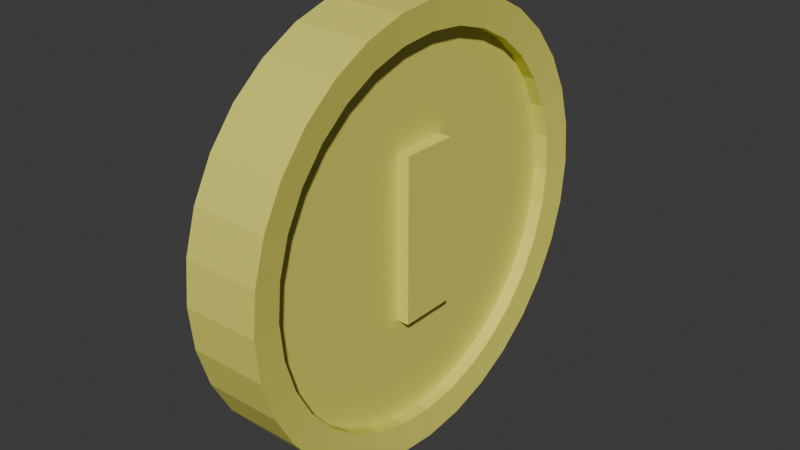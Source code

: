 # Source: coin.blend  (saved by Blender 4.1.24; exported with 4.5.12 LTS)
import bpy
from mathutils import Matrix  # noqa: F401  (used for matrix-valued properties, if any)

bpy.ops.wm.read_factory_settings(use_empty=True)
scene = bpy.context.scene
scene.name = 'Scene'

# ---- collections
col_collection = bpy.data.collections.new('Collection'); scene.collection.children.link(col_collection)

# ---- materials (node trees are filled in below, after node groups)
mat_material = bpy.data.materials.new('Material')
mat_material.alpha_threshold = 0.0
mat_material.use_transparent_shadow = False
mat_material.roughness = 0.5
mat_material.line_color = (0.0, 0.0, 0.0, 1.0)

# ---- material node trees
mat_material.use_nodes = True; mat_material.node_tree.nodes.clear()
_N = mat_material.node_tree.nodes; _L = mat_material.node_tree.links
n0 = _N.new('ShaderNodeOutputMaterial'); n0.name = 'Material Output'; n0.location = (300, 300)
n1 = _N.new('ShaderNodeBsdfPrincipled'); n1.name = 'Principled BSDF'; n1.location = (10, 300)
n1.inputs[0].default_value = (0.8009, 0.7618, 0.1375, 1.0)
n1.inputs[3].default_value = 1.45
_L.new(n1.outputs[0], n0.inputs[0])
n0.is_active_output = True

# ---- world
world_world = bpy.data.worlds.new('World'); scene.world = world_world
world_world.use_nodes = True; world_world.node_tree.nodes.clear()
_N = world_world.node_tree.nodes; _L = world_world.node_tree.links
n0 = _N.new('ShaderNodeOutputWorld'); n0.name = 'World Output'; n0.location = (300, 300)
n1 = _N.new('ShaderNodeBackground'); n1.name = 'Background'; n1.location = (10, 300)
n1.inputs[0].default_value = (0.05088, 0.05088, 0.05088, 1.0)
_L.new(n1.outputs[0], n0.inputs[0])
n0.is_active_output = True
world_world.color = (0.05088, 0.05088, 0.05088)
world_world.use_sun_shadow = False
world_world.sun_shadow_jitter_overblur = 0.0

# ---- meshes
me_cylinder = bpy.data.meshes.new('Cylinder')
me_cylinder.from_pydata([(0.0, 0.8688, -1.0), (7.004e-10, 0.8639, 0.9092), (0.1695, 0.8521, -1.0), (0.1685, 0.8473, 0.9092), (0.3325, 0.8026, -1.0), (0.3306, 0.7981, 0.9092), (0.4827, 0.7223, -1.0), (0.4799, 0.7183, 0.9092), (0.6143, 0.6143, -1.0), (0.6109, 0.6109, 0.9092), (0.7223, 0.4827, -1.0), (0.7183, 0.4799, 0.9092), (0.8026, 0.3325, -1.0), (0.7981, 0.3306, 0.9092), (0.8521, 0.1695, -1.0), (0.8473, 0.1685, 0.9092), (0.8688, 0.0, -1.0), (0.8639, -7.004e-10, 0.9092), (0.8521, -0.1695, -1.0), (0.8473, -0.1685, 0.9092), (0.8026, -0.3325, -1.0), (0.7981, -0.3306, 0.9092), (0.7223, -0.4827, -1.0), (0.7183, -0.4799, 0.9092), (0.6143, -0.6143, -1.0), (0.6109, -0.6109, 0.9092), (0.4827, -0.7223, -1.0), (0.4799, -0.7183, 0.9092), (0.3325, -0.8026, -1.0), (0.3306, -0.7981, 0.9092), (0.1695, -0.8521, -1.0), (0.1685, -0.8473, 0.9092), (0.0, -0.8688, -1.0), (7.004e-10, -0.8639, 0.9092), (-0.1695, -0.8521, -1.0), (-0.1685, -0.8473, 0.9092), (-0.3325, -0.8026, -1.0), (-0.3306, -0.7981, 0.9092), (-0.4827, -0.7223, -1.0), (-0.4799, -0.7183, 0.9092), (-0.6143, -0.6143, -1.0), (-0.6109, -0.6109, 0.9092), (-0.7223, -0.4827, -1.0), (-0.7183, -0.4799, 0.9092), (-0.8026, -0.3325, -1.0), (-0.7981, -0.3306, 0.9092), (-0.8521, -0.1695, -1.0), (-0.8473, -0.1685, 0.9092), (-0.8688, 0.0, -1.0), (-0.8639, -7.004e-10, 0.9092), (-0.8521, 0.1695, -1.0), (-0.8473, 0.1685, 0.9092), (-0.8026, 0.3325, -1.0), (-0.7981, 0.3306, 0.9092), (-0.7223, 0.4827, -1.0), (-0.7183, 0.4799, 0.9092), (-0.6143, 0.6143, -1.0), (-0.6109, 0.6109, 0.9092), (-0.4827, 0.7223, -1.0), (-0.4799, 0.7183, 0.9092), (-0.3325, 0.8026, -1.0), (-0.3306, 0.7981, 0.9092), (-0.1695, 0.8521, -1.0), (-0.1685, 0.8473, 0.9092), (0.1951, 0.9808, 1.0), (0.0, 1.0, 1.0), (0.3827, 0.9239, 1.0), (0.5556, 0.8315, 1.0), (0.7071, 0.7071, 1.0), (0.8315, 0.5556, 1.0), (0.9239, 0.3827, 1.0), (0.9808, 0.1951, 1.0), (1.0, 0.0, 1.0), (0.9808, -0.1951, 1.0), (0.9239, -0.3827, 1.0), (0.8315, -0.5556, 1.0), (0.7071, -0.7071, 1.0), (0.5556, -0.8315, 1.0), (0.3827, -0.9239, 1.0), (0.1951, -0.9808, 1.0), (0.0, -1.0, 1.0), (-0.1951, -0.9808, 1.0), (-0.3827, -0.9239, 1.0), (-0.5556, -0.8315, 1.0), (-0.7071, -0.7071, 1.0), (-0.8315, -0.5556, 1.0), (-0.9239, -0.3827, 1.0), (-0.9808, -0.1951, 1.0), (-1.0, 0.0, 1.0), (-0.9808, 0.1951, 1.0), (-0.9239, 0.3827, 1.0), (-0.8315, 0.5556, 1.0), (-0.7071, 0.7071, 1.0), (-0.5556, 0.8315, 1.0), (-0.3827, 0.9239, 1.0), (-0.1951, 0.9808, 1.0), (0.1685, 0.8473, 0.5508), (3.465e-09, 0.8639, 0.5508), (0.3306, 0.7981, 0.5508), (0.4799, 0.7183, 0.5508), (0.6109, 0.6109, 0.5508), (0.7183, 0.4799, 0.5508), (0.7981, 0.3306, 0.5508), (0.8473, 0.1685, 0.5508), (0.8639, -3.465e-09, 0.5508), (0.8473, -0.1685, 0.5508), (0.7981, -0.3306, 0.5508), (0.7183, -0.4799, 0.5508), (0.6109, -0.6109, 0.5508), (0.4799, -0.7183, 0.5508), (0.3306, -0.7981, 0.5508), (0.1685, -0.8473, 0.5508), (3.465e-09, -0.8639, 0.5508), (-0.1685, -0.8473, 0.5508), (-0.3306, -0.7981, 0.5508), (-0.4799, -0.7183, 0.5508), (-0.6109, -0.6109, 0.5508), (-0.7183, -0.4799, 0.5508), (-0.7981, -0.3306, 0.5508), (-0.8473, -0.1685, 0.5508), (-0.8639, -3.465e-09, 0.5508), (-0.8473, 0.1685, 0.5508), (-0.7981, 0.3306, 0.5508), (-0.7183, 0.4799, 0.5508), (-0.6109, 0.6109, 0.5508), (-0.4799, 0.7183, 0.5508), (-0.3306, 0.7981, 0.5508), (-0.1685, 0.8473, 0.5508), (0.0, 1.0, -1.0), (0.1951, 0.9808, -1.0), (0.3827, 0.9239, -1.0), (0.5556, 0.8315, -1.0), (0.7071, 0.7071, -1.0), (0.8315, 0.5556, -1.0), (0.9239, 0.3827, -1.0), (0.9808, 0.1951, -1.0), (1.0, 0.0, -1.0), (0.9808, -0.1951, -1.0), (0.9239, -0.3827, -1.0), (0.8315, -0.5556, -1.0), (0.7071, -0.7071, -1.0), (0.5556, -0.8315, -1.0), (0.3827, -0.9239, -1.0), (0.1951, -0.9808, -1.0), (0.0, -1.0, -1.0), (-0.1951, -0.9808, -1.0), (-0.3827, -0.9239, -1.0), (-0.5556, -0.8315, -1.0), (-0.7071, -0.7071, -1.0), (-0.8315, -0.5556, -1.0), (-0.9239, -0.3827, -1.0), (-0.9808, -0.1951, -1.0), (-1.0, 0.0, -1.0), (-0.9808, 0.1951, -1.0), (-0.9239, 0.3827, -1.0), (-0.8315, 0.5556, -1.0), (-0.7071, 0.7071, -1.0), (-0.5556, 0.8315, -1.0), (-0.3827, 0.9239, -1.0), (-0.1951, 0.9808, -1.0), (4.177e-10, 0.8688, -0.4699), (0.1695, 0.8521, -0.4699), (0.3325, 0.8026, -0.4699), (0.4827, 0.7223, -0.4699), (0.6143, 0.6143, -0.4699), (0.7223, 0.4827, -0.4699), (0.8026, 0.3325, -0.4699), (0.8521, 0.1695, -0.4699), (0.8688, 0.0, -0.4699), (0.8521, -0.1695, -0.4699), (0.8026, -0.3325, -0.4699), (0.7223, -0.4827, -0.4699), (0.6143, -0.6143, -0.4699), (0.4827, -0.7223, -0.4699), (0.3325, -0.8026, -0.4699), (0.1695, -0.8521, -0.4699), (4.177e-10, -0.8688, -0.4699), (-0.1695, -0.8521, -0.4699), (-0.3325, -0.8026, -0.4699), (-0.4827, -0.7223, -0.4699), (-0.6143, -0.6143, -0.4699), (-0.7223, -0.4827, -0.4699), (-0.8026, -0.3325, -0.4699), (-0.8521, -0.1695, -0.4699), (-0.8688, 0.0, -0.4699), (-0.8521, 0.1695, -0.4699), (-0.8026, 0.3325, -0.4699), (-0.7223, 0.4827, -0.4699), (-0.6143, 0.6143, -0.4699), (-0.4827, 0.7223, -0.4699), (-0.3325, 0.8026, -0.4699), (-0.1695, 0.8521, -0.4699)], [], [(128, 65, 64, 129), (129, 64, 66, 130), (130, 66, 67, 131), (131, 67, 68, 132), (132, 68, 69, 133), (133, 69, 70, 134), (134, 70, 71, 135), (135, 71, 72, 136), (136, 72, 73, 137), (137, 73, 74, 138), (138, 74, 75, 139), (139, 75, 76, 140), (140, 76, 77, 141), (141, 77, 78, 142), (142, 78, 79, 143), (143, 79, 80, 144), (144, 80, 81, 145), (145, 81, 82, 146), (146, 82, 83, 147), (147, 83, 84, 148), (148, 84, 85, 149), (149, 85, 86, 150), (150, 86, 87, 151), (151, 87, 88, 152), (152, 88, 89, 153), (153, 89, 90, 154), (154, 90, 91, 155), (155, 91, 92, 156), (156, 92, 93, 157), (157, 93, 94, 158), (9, 7, 99, 100), (158, 94, 95, 159), (159, 95, 65, 128), (14, 16, 168, 167), (1, 3, 64, 65), (3, 5, 66, 64), (5, 7, 67, 66), (7, 9, 68, 67), (9, 11, 69, 68), (11, 13, 70, 69), (13, 15, 71, 70), (15, 17, 72, 71), (17, 19, 73, 72), (19, 21, 74, 73), (21, 23, 75, 74), (23, 25, 76, 75), (25, 27, 77, 76), (27, 29, 78, 77), (29, 31, 79, 78), (31, 33, 80, 79), (33, 35, 81, 80), (35, 37, 82, 81), (37, 39, 83, 82), (39, 41, 84, 83), (41, 43, 85, 84), (43, 45, 86, 85), (45, 47, 87, 86), (47, 49, 88, 87), (49, 51, 89, 88), (51, 53, 90, 89), (53, 55, 91, 90), (55, 57, 92, 91), (57, 59, 93, 92), (59, 61, 94, 93), (61, 63, 95, 94), (63, 1, 65, 95), (96, 97, 127, 126, 125, 124, 123, 122, 121, 120, 119, 118, 117, 116, 115, 114, 113, 112, 111, 110, 109, 108, 107, 106, 105, 104, 103, 102, 101, 100, 99, 98), (63, 61, 126, 127), (37, 35, 113, 114), (11, 9, 100, 101), (1, 63, 127, 97), (39, 37, 114, 115), (13, 11, 101, 102), (41, 39, 115, 116), (15, 13, 102, 103), (43, 41, 116, 117), (17, 15, 103, 104), (45, 43, 117, 118), (19, 17, 104, 105), (47, 45, 118, 119), (21, 19, 105, 106), (49, 47, 119, 120), (23, 21, 106, 107), (51, 49, 120, 121), (25, 23, 107, 108), (53, 51, 121, 122), (27, 25, 108, 109), (55, 53, 122, 123), (29, 27, 109, 110), (3, 1, 97, 96), (57, 55, 123, 124), (31, 29, 110, 111), (5, 3, 96, 98), (59, 57, 124, 125), (33, 31, 111, 112), (7, 5, 98, 99), (61, 59, 125, 126), (35, 33, 112, 113), (2, 0, 128, 129), (4, 2, 129, 130), (6, 4, 130, 131), (8, 6, 131, 132), (10, 8, 132, 133), (12, 10, 133, 134), (14, 12, 134, 135), (16, 14, 135, 136), (18, 16, 136, 137), (20, 18, 137, 138), (22, 20, 138, 139), (24, 22, 139, 140), (26, 24, 140, 141), (28, 26, 141, 142), (30, 28, 142, 143), (32, 30, 143, 144), (34, 32, 144, 145), (36, 34, 145, 146), (38, 36, 146, 147), (40, 38, 147, 148), (42, 40, 148, 149), (44, 42, 149, 150), (46, 44, 150, 151), (48, 46, 151, 152), (50, 48, 152, 153), (52, 50, 153, 154), (54, 52, 154, 155), (56, 54, 155, 156), (58, 56, 156, 157), (60, 58, 157, 158), (62, 60, 158, 159), (0, 62, 159, 128), (160, 161, 162, 163, 164, 165, 166, 167, 168, 169, 170, 171, 172, 173, 174, 175, 176, 177, 178, 179, 180, 181, 182, 183, 184, 185, 186, 187, 188, 189, 190, 191), (42, 44, 182, 181), (16, 18, 169, 168), (44, 46, 183, 182), (18, 20, 170, 169), (46, 48, 184, 183), (20, 22, 171, 170), (48, 50, 185, 184), (22, 24, 172, 171), (50, 52, 186, 185), (24, 26, 173, 172), (52, 54, 187, 186), (26, 28, 174, 173), (0, 2, 161, 160), (54, 56, 188, 187), (28, 30, 175, 174), (2, 4, 162, 161), (56, 58, 189, 188), (30, 32, 176, 175), (4, 6, 163, 162), (58, 60, 190, 189), (32, 34, 177, 176), (6, 8, 164, 163), (60, 62, 191, 190), (34, 36, 178, 177), (8, 10, 165, 164), (62, 0, 160, 191), (36, 38, 179, 178), (10, 12, 166, 165), (38, 40, 180, 179), (12, 14, 167, 166), (40, 42, 181, 180)])
_uv = me_cylinder.uv_layers.new(name='UVMap')
_uv.uv.foreach_set('vector', [1.0, 0.5, 1.0, 1.0, 0.9688, 1.0, 0.9688, 0.5, 0.9688, 0.5, 0.9688, 1.0, 0.9375, 1.0, 0.9375, 0.5, 0.9375, 0.5, 0.9375, 1.0, 0.9062, 1.0, 0.9062, 0.5, 0.9062, 0.5, 0.9062, 1.0, 0.875, 1.0, 0.875, 0.5, 0.875, 0.5, 0.875, 1.0, 0.8438, 1.0, 0.8438, 0.5, 0.8438, 0.5, 0.8438, 1.0, 0.8125, 1.0, 0.8125, 0.5, 0.8125, 0.5, 0.8125, 1.0, 0.7812, 1.0, 0.7812, 0.5, 0.7812, 0.5, 0.7812, 1.0, 0.75, 1.0, 0.75, 0.5, 0.75, 0.5, 0.75, 1.0, 0.7188, 1.0, 0.7188, 0.5, 0.7188, 0.5, 0.7188, 1.0, 0.6875, 1.0, 0.6875, 0.5, 0.6875, 0.5, 0.6875, 1.0, 0.6562, 1.0, 0.6562, 0.5, 0.6562, 0.5, 0.6562, 1.0, 0.625, 1.0, 0.625, 0.5, 0.625, 0.5, 0.625, 1.0, 0.5938, 1.0, 0.5938, 0.5, 0.5938, 0.5, 0.5938, 1.0, 0.5625, 1.0, 0.5625, 0.5, 0.5625, 0.5, 0.5625, 1.0, 0.5312, 1.0, 0.5312, 0.5, 0.5312, 0.5, 0.5312, 1.0, 0.5, 1.0, 0.5, 0.5, 0.5, 0.5, 0.5, 1.0, 0.4688, 1.0, 0.4688, 0.5, 0.4688, 0.5, 0.4688, 1.0, 0.4375, 1.0, 0.4375, 0.5, 0.4375, 0.5, 0.4375, 1.0, 0.4062, 1.0, 0.4062, 0.5, 0.4062, 0.5, 0.4062, 1.0, 0.375, 1.0, 0.375, 0.5, 0.375, 0.5, 0.375, 1.0, 0.3438, 1.0, 0.3438, 0.5, 0.3438, 0.5, 0.3438, 1.0, 0.3125, 1.0, 0.3125, 0.5, 0.3125, 0.5, 0.3125, 1.0, 0.2812, 1.0, 0.2812, 0.5, 0.2812, 0.5, 0.2812, 1.0, 0.25, 1.0, 0.25, 0.5, 0.25, 0.5, 0.25, 1.0, 0.2188, 1.0, 0.2188, 0.5, 0.2188, 0.5, 0.2188, 1.0, 0.1875, 1.0, 0.1875, 0.5, 0.1875, 0.5, 0.1875, 1.0, 0.1562, 1.0, 0.1562, 0.5, 0.1562, 0.5, 0.1562, 1.0, 0.125, 1.0, 0.125, 0.5, 0.125, 0.5, 0.125, 1.0, 0.09375, 1.0, 0.09375, 0.5, 0.09375, 0.5, 0.09375, 1.0, 0.0625, 1.0, 0.0625, 0.5, 0.3966, 0.3966, 0.3652, 0.4224, 0.3652, 0.4224, 0.3966, 0.3966, 0.0625, 0.5, 0.0625, 1.0, 0.03125, 1.0, 0.03125, 0.5, 0.03125, 0.5, 0.03125, 1.0, 0.0, 1.0, 0.0, 0.5, 0.9545, 0.2907, 0.9585, 0.25, 0.9585, 0.25, 0.9545, 0.2907, 0.25, 0.4573, 0.2904, 0.4533, 0.2968, 0.4854, 0.25, 0.49, 0.2904, 0.4533, 0.3293, 0.4415, 0.3418, 0.4717, 0.2968, 0.4854, 0.3293, 0.4415, 0.3652, 0.4224, 0.3833, 0.4496, 0.3418, 0.4717, 0.3652, 0.4224, 0.3966, 0.3966, 0.4197, 0.4197, 0.3833, 0.4496, 0.3966, 0.3966, 0.4224, 0.3652, 0.4496, 0.3833, 0.4197, 0.4197, 0.4224, 0.3652, 0.4415, 0.3293, 0.4717, 0.3418, 0.4496, 0.3833, 0.4415, 0.3293, 0.4533, 0.2904, 0.4854, 0.2968, 0.4717, 0.3418, 0.4533, 0.2904, 0.4573, 0.25, 0.49, 0.25, 0.4854, 0.2968, 0.4573, 0.25, 0.4533, 0.2096, 0.4854, 0.2032, 0.49, 0.25, 0.4533, 0.2096, 0.4415, 0.1707, 0.4717, 0.1582, 0.4854, 0.2032, 0.4415, 0.1707, 0.4224, 0.1348, 0.4496, 0.1167, 0.4717, 0.1582, 0.4224, 0.1348, 0.3966, 0.1034, 0.4197, 0.08029, 0.4496, 0.1167, 0.3966, 0.1034, 0.3652, 0.07761, 0.3833, 0.05045, 0.4197, 0.08029, 0.3652, 0.07761, 0.3293, 0.05845, 0.3418, 0.02827, 0.3833, 0.05045, 0.3293, 0.05845, 0.2904, 0.04665, 0.2968, 0.01461, 0.3418, 0.02827, 0.2904, 0.04665, 0.25, 0.04267, 0.25, 0.01, 0.2968, 0.01461, 0.25, 0.04267, 0.2096, 0.04665, 0.2032, 0.01461, 0.25, 0.01, 0.2096, 0.04665, 0.1707, 0.05845, 0.1582, 0.02827, 0.2032, 0.01461, 0.1707, 0.05845, 0.1348, 0.07761, 0.1167, 0.05045, 0.1582, 0.02827, 0.1348, 0.07761, 0.1034, 0.1034, 0.08029, 0.08029, 0.1167, 0.05045, 0.1034, 0.1034, 0.07761, 0.1348, 0.05045, 0.1167, 0.08029, 0.08029, 0.07761, 0.1348, 0.05845, 0.1707, 0.02827, 0.1582, 0.05045, 0.1167, 0.05845, 0.1707, 0.04665, 0.2096, 0.01461, 0.2032, 0.02827, 0.1582, 0.04665, 0.2096, 0.04267, 0.25, 0.01, 0.25, 0.01461, 0.2032, 0.04267, 0.25, 0.04665, 0.2904, 0.01461, 0.2968, 0.01, 0.25, 0.04665, 0.2904, 0.05845, 0.3293, 0.02827, 0.3418, 0.01461, 0.2968, 0.05845, 0.3293, 0.07761, 0.3652, 0.05045, 0.3833, 0.02827, 0.3418, 0.07761, 0.3652, 0.1034, 0.3966, 0.08029, 0.4197, 0.05045, 0.3833, 0.1034, 0.3966, 0.1348, 0.4224, 0.1167, 0.4496, 0.08029, 0.4197, 0.1348, 0.4224, 0.1707, 0.4415, 0.1582, 0.4717, 0.1167, 0.4496, 0.1707, 0.4415, 0.2096, 0.4533, 0.2032, 0.4854, 0.1582, 0.4717, 0.2096, 0.4533, 0.25, 0.4573, 0.25, 0.49, 0.2032, 0.4854, 0.2904, 0.4533, 0.25, 0.4573, 0.2096, 0.4533, 0.1707, 0.4415, 0.1348, 0.4224, 0.1034, 0.3966, 0.07761, 0.3652, 0.05845, 0.3293, 0.04665, 0.2904, 0.04267, 0.25, 0.04665, 0.2096, 0.05845, 0.1707, 0.07761, 0.1348, 0.1034, 0.1034, 0.1348, 0.07761, 0.1707, 0.05845, 0.2096, 0.04665, 0.25, 0.04267, 0.2904, 0.04665, 0.3293, 0.05845, 0.3652, 0.07761, 0.3966, 0.1034, 0.4224, 0.1348, 0.4415, 0.1707, 0.4533, 0.2096, 0.4573, 0.25, 0.4533, 0.2904, 0.4415, 0.3293, 0.4224, 0.3652, 0.3966, 0.3966, 0.3652, 0.4224, 0.3293, 0.4415, 0.2096, 0.4533, 0.1707, 0.4415, 0.1707, 0.4415, 0.2096, 0.4533, 0.1707, 0.05845, 0.2096, 0.04665, 0.2096, 0.04665, 0.1707, 0.05845, 0.4224, 0.3652, 0.3966, 0.3966, 0.3966, 0.3966, 0.4224, 0.3652, 0.25, 0.4573, 0.2096, 0.4533, 0.2096, 0.4533, 0.25, 0.4573, 0.1348, 0.07761, 0.1707, 0.05845, 0.1707, 0.05845, 0.1348, 0.07761, 0.4415, 0.3293, 0.4224, 0.3652, 0.4224, 0.3652, 0.4415, 0.3293, 0.1034, 0.1034, 0.1348, 0.07761, 0.1348, 0.07761, 0.1034, 0.1034, 0.4533, 0.2904, 0.4415, 0.3293, 0.4415, 0.3293, 0.4533, 0.2904, 0.07761, 0.1348, 0.1034, 0.1034, 0.1034, 0.1034, 0.07761, 0.1348, 0.4573, 0.25, 0.4533, 0.2904, 0.4533, 0.2904, 0.4573, 0.25, 0.05845, 0.1707, 0.07761, 0.1348, 0.07761, 0.1348, 0.05845, 0.1707, 0.4533, 0.2096, 0.4573, 0.25, 0.4573, 0.25, 0.4533, 0.2096, 0.04665, 0.2096, 0.05845, 0.1707, 0.05845, 0.1707, 0.04665, 0.2096, 0.4415, 0.1707, 0.4533, 0.2096, 0.4533, 0.2096, 0.4415, 0.1707, 0.04267, 0.25, 0.04665, 0.2096, 0.04665, 0.2096, 0.04267, 0.25, 0.4224, 0.1348, 0.4415, 0.1707, 0.4415, 0.1707, 0.4224, 0.1348, 0.04665, 0.2904, 0.04267, 0.25, 0.04267, 0.25, 0.04665, 0.2904, 0.3966, 0.1034, 0.4224, 0.1348, 0.4224, 0.1348, 0.3966, 0.1034, 0.05845, 0.3293, 0.04665, 0.2904, 0.04665, 0.2904, 0.05845, 0.3293, 0.3652, 0.07761, 0.3966, 0.1034, 0.3966, 0.1034, 0.3652, 0.07761, 0.07761, 0.3652, 0.05845, 0.3293, 0.05845, 0.3293, 0.07761, 0.3652, 0.3293, 0.05845, 0.3652, 0.07761, 0.3652, 0.07761, 0.3293, 0.05845, 0.2904, 0.4533, 0.25, 0.4573, 0.25, 0.4573, 0.2904, 0.4533, 0.1034, 0.3966, 0.07761, 0.3652, 0.07761, 0.3652, 0.1034, 0.3966, 0.2904, 0.04665, 0.3293, 0.05845, 0.3293, 0.05845, 0.2904, 0.04665, 0.3293, 0.4415, 0.2904, 0.4533, 0.2904, 0.4533, 0.3293, 0.4415, 0.1348, 0.4224, 0.1034, 0.3966, 0.1034, 0.3966, 0.1348, 0.4224, 0.25, 0.04267, 0.2904, 0.04665, 0.2904, 0.04665, 0.25, 0.04267, 0.3652, 0.4224, 0.3293, 0.4415, 0.3293, 0.4415, 0.3652, 0.4224, 0.1707, 0.4415, 0.1348, 0.4224, 0.1348, 0.4224, 0.1707, 0.4415, 0.2096, 0.04665, 0.25, 0.04267, 0.25, 0.04267, 0.2096, 0.04665, 0.7907, 0.4545, 0.75, 0.4585, 0.75, 0.49, 0.7968, 0.4854, 0.8298, 0.4426, 0.7907, 0.4545, 0.7968, 0.4854, 0.8418, 0.4717, 0.8658, 0.4234, 0.8298, 0.4426, 0.8418, 0.4717, 0.8833, 0.4496, 0.8974, 0.3974, 0.8658, 0.4234, 0.8833, 0.4496, 0.9197, 0.4197, 0.9234, 0.3658, 0.8974, 0.3974, 0.9197, 0.4197, 0.9496, 0.3833, 0.9426, 0.3298, 0.9234, 0.3658, 0.9496, 0.3833, 0.9717, 0.3418, 0.9545, 0.2907, 0.9426, 0.3298, 0.9717, 0.3418, 0.9854, 0.2968, 0.9585, 0.25, 0.9545, 0.2907, 0.9854, 0.2968, 0.99, 0.25, 0.9545, 0.2093, 0.9585, 0.25, 0.99, 0.25, 0.9854, 0.2032, 0.9426, 0.1702, 0.9545, 0.2093, 0.9854, 0.2032, 0.9717, 0.1582, 0.9234, 0.1342, 0.9426, 0.1702, 0.9717, 0.1582, 0.9496, 0.1167, 0.8974, 0.1026, 0.9234, 0.1342, 0.9496, 0.1167, 0.9197, 0.08029, 0.8658, 0.07664, 0.8974, 0.1026, 0.9197, 0.08029, 0.8833, 0.05045, 0.8298, 0.05737, 0.8658, 0.07664, 0.8833, 0.05045, 0.8418, 0.02827, 0.7907, 0.0455, 0.8298, 0.05737, 0.8418, 0.02827, 0.7968, 0.01461, 0.75, 0.0415, 0.7907, 0.0455, 0.7968, 0.01461, 0.75, 0.01, 0.7093, 0.0455, 0.75, 0.0415, 0.75, 0.01, 0.7032, 0.01461, 0.6702, 0.05737, 0.7093, 0.0455, 0.7032, 0.01461, 0.6582, 0.02827, 0.6342, 0.07664, 0.6702, 0.05737, 0.6582, 0.02827, 0.6167, 0.05045, 0.6026, 0.1026, 0.6342, 0.07664, 0.6167, 0.05045, 0.5803, 0.08029, 0.5766, 0.1342, 0.6026, 0.1026, 0.5803, 0.08029, 0.5504, 0.1167, 0.5574, 0.1702, 0.5766, 0.1342, 0.5504, 0.1167, 0.5283, 0.1582, 0.5455, 0.2093, 0.5574, 0.1702, 0.5283, 0.1582, 0.5146, 0.2032, 0.5415, 0.25, 0.5455, 0.2093, 0.5146, 0.2032, 0.51, 0.25, 0.5455, 0.2907, 0.5415, 0.25, 0.51, 0.25, 0.5146, 0.2968, 0.5574, 0.3298, 0.5455, 0.2907, 0.5146, 0.2968, 0.5283, 0.3418, 0.5766, 0.3658, 0.5574, 0.3298, 0.5283, 0.3418, 0.5504, 0.3833, 0.6026, 0.3974, 0.5766, 0.3658, 0.5504, 0.3833, 0.5803, 0.4197, 0.6342, 0.4234, 0.6026, 0.3974, 0.5803, 0.4197, 0.6167, 0.4496, 0.6702, 0.4426, 0.6342, 0.4234, 0.6167, 0.4496, 0.6582, 0.4717, 0.7093, 0.4545, 0.6702, 0.4426, 0.6582, 0.4717, 0.7032, 0.4854, 0.75, 0.4585, 0.7093, 0.4545, 0.7032, 0.4854, 0.75, 0.49, 0.75, 0.4585, 0.7907, 0.4545, 0.8298, 0.4426, 0.8658, 0.4234, 0.8974, 0.3974, 0.9234, 0.3658, 0.9426, 0.3298, 0.9545, 0.2907, 0.9585, 0.25, 0.9545, 0.2093, 0.9426, 0.1702, 0.9234, 0.1342, 0.8974, 0.1026, 0.8658, 0.07664, 0.8298, 0.05737, 0.7907, 0.0455, 0.75, 0.0415, 0.7093, 0.0455, 0.6702, 0.05737, 0.6342, 0.07664, 0.6026, 0.1026, 0.5766, 0.1342, 0.5574, 0.1702, 0.5455, 0.2093, 0.5415, 0.25, 0.5455, 0.2907, 0.5574, 0.3298, 0.5766, 0.3658, 0.6026, 0.3974, 0.6342, 0.4234, 0.6702, 0.4426, 0.7093, 0.4545, 0.5766, 0.1342, 0.5574, 0.1702, 0.5574, 0.1702, 0.5766, 0.1342, 0.9585, 0.25, 0.9545, 0.2093, 0.9545, 0.2093, 0.9585, 0.25, 0.5574, 0.1702, 0.5455, 0.2093, 0.5455, 0.2093, 0.5574, 0.1702, 0.9545, 0.2093, 0.9426, 0.1702, 0.9426, 0.1702, 0.9545, 0.2093, 0.5455, 0.2093, 0.5415, 0.25, 0.5415, 0.25, 0.5455, 0.2093, 0.9426, 0.1702, 0.9234, 0.1342, 0.9234, 0.1342, 0.9426, 0.1702, 0.5415, 0.25, 0.5455, 0.2907, 0.5455, 0.2907, 0.5415, 0.25, 0.9234, 0.1342, 0.8974, 0.1026, 0.8974, 0.1026, 0.9234, 0.1342, 0.5455, 0.2907, 0.5574, 0.3298, 0.5574, 0.3298, 0.5455, 0.2907, 0.8974, 0.1026, 0.8658, 0.07664, 0.8658, 0.07664, 0.8974, 0.1026, 0.5574, 0.3298, 0.5766, 0.3658, 0.5766, 0.3658, 0.5574, 0.3298, 0.8658, 0.07664, 0.8298, 0.05737, 0.8298, 0.05737, 0.8658, 0.07664, 0.75, 0.4585, 0.7907, 0.4545, 0.7907, 0.4545, 0.75, 0.4585, 0.5766, 0.3658, 0.6026, 0.3974, 0.6026, 0.3974, 0.5766, 0.3658, 0.8298, 0.05737, 0.7907, 0.0455, 0.7907, 0.0455, 0.8298, 0.05737, 0.7907, 0.4545, 0.8298, 0.4426, 0.8298, 0.4426, 0.7907, 0.4545, 0.6026, 0.3974, 0.6342, 0.4234, 0.6342, 0.4234, 0.6026, 0.3974, 0.7907, 0.0455, 0.75, 0.0415, 0.75, 0.0415, 0.7907, 0.0455, 0.8298, 0.4426, 0.8658, 0.4234, 0.8658, 0.4234, 0.8298, 0.4426, 0.6342, 0.4234, 0.6702, 0.4426, 0.6702, 0.4426, 0.6342, 0.4234, 0.75, 0.0415, 0.7093, 0.0455, 0.7093, 0.0455, 0.75, 0.0415, 0.8658, 0.4234, 0.8974, 0.3974, 0.8974, 0.3974, 0.8658, 0.4234, 0.6702, 0.4426, 0.7093, 0.4545, 0.7093, 0.4545, 0.6702, 0.4426, 0.7093, 0.0455, 0.6702, 0.05737, 0.6702, 0.05737, 0.7093, 0.0455, 0.8974, 0.3974, 0.9234, 0.3658, 0.9234, 0.3658, 0.8974, 0.3974, 0.7093, 0.4545, 0.75, 0.4585, 0.75, 0.4585, 0.7093, 0.4545, 0.6702, 0.05737, 0.6342, 0.07664, 0.6342, 0.07664, 0.6702, 0.05737, 0.9234, 0.3658, 0.9426, 0.3298, 0.9426, 0.3298, 0.9234, 0.3658, 0.6342, 0.07664, 0.6026, 0.1026, 0.6026, 0.1026, 0.6342, 0.07664, 0.9426, 0.3298, 0.9545, 0.2907, 0.9545, 0.2907, 0.9426, 0.3298, 0.6026, 0.1026, 0.5766, 0.1342, 0.5766, 0.1342, 0.6026, 0.1026])
me_cylinder.materials.append(mat_material)
me_cylinder.update()
me_cube_001 = bpy.data.meshes.new('Cube.001')
me_cube_001.from_pydata([(-1.0, -1.0, -1.0), (-1.0, -1.0, 1.0), (-1.0, 1.0, -1.0), (-1.0, 1.0, 1.0), (1.0, -1.0, -1.0), (1.0, -1.0, 1.0), (1.0, 1.0, -1.0), (1.0, 1.0, 1.0)], [], [(0, 1, 3, 2), (2, 3, 7, 6), (6, 7, 5, 4), (4, 5, 1, 0), (2, 6, 4, 0), (7, 3, 1, 5)])
_uv = me_cube_001.uv_layers.new(name='UVMap')
_uv.uv.foreach_set('vector', [0.375, 0.0, 0.625, 0.0, 0.625, 0.25, 0.375, 0.25, 0.375, 0.25, 0.625, 0.25, 0.625, 0.5, 0.375, 0.5, 0.375, 0.5, 0.625, 0.5, 0.625, 0.75, 0.375, 0.75, 0.375, 0.75, 0.625, 0.75, 0.625, 1.0, 0.375, 1.0, 0.125, 0.5, 0.375, 0.5, 0.375, 0.75, 0.125, 0.75, 0.625, 0.5, 0.875, 0.5, 0.875, 0.75, 0.625, 0.75])
me_cube_001.materials.append(mat_material)
me_cube_001.update()

# ---- objects
ob_cylinder = bpy.data.objects.new('Cylinder', me_cylinder)
ob_cube = bpy.data.objects.new('Cube', me_cube_001)

# ---- transforms, parenting, visibility, modifiers, constraints
ob_cylinder.location = (-0.04355, 0.0, 2.404)
ob_cylinder.rotation_euler = (1.571, -4.371e-08, 1.571)
ob_cylinder.scale = (1.0, 1.0, 0.1765)
ob_cube.location = (-0.03937, 0.0, 2.42)
ob_cube.scale = (0.1489, 0.1316, 0.3804)

# ---- collection membership
col_collection.objects.link(ob_cylinder)
col_collection.objects.link(ob_cube)

# ---- scene / render settings (as saved in the file)
scene.frame_start = 1; scene.frame_end = 250; scene.frame_set(1)
scene.render.engine = 'BLENDER_EEVEE_NEXT'
scene.cycles.sampling_pattern = 'TABULATED_SOBOL'
scene.eevee.ray_tracing_options.trace_max_roughness = 0.0
bpy.context.view_layer.update()

# ---- added for rendering (the .blend has no active camera and no usable light): camera, sun
cam_auto = bpy.data.cameras.new('AutoCamera')
cam_auto.lens = 50.0
cam_auto.sensor_width = 36.0
cam_auto.clip_end = 1000.0
ob_auto_camera = bpy.data.objects.new('AutoCamera', cam_auto)
scene.collection.objects.link(ob_auto_camera)
ob_auto_camera.location = (2.59367, -3.16467, 4.51402)
ob_auto_camera.rotation_euler = (1.09748, -7.21219e-08, 0.694738)
scene.camera = ob_auto_camera
light_auto_sun = bpy.data.lights.new('AutoSun', 'SUN')
light_auto_sun.energy = 3.0
light_auto_sun.angle = 0.0523599
ob_auto_sun = bpy.data.objects.new('AutoSun', light_auto_sun)
scene.collection.objects.link(ob_auto_sun)
ob_auto_sun.rotation_euler = (0.872665, 0.174533, 0.523599)
bpy.context.view_layer.update()
